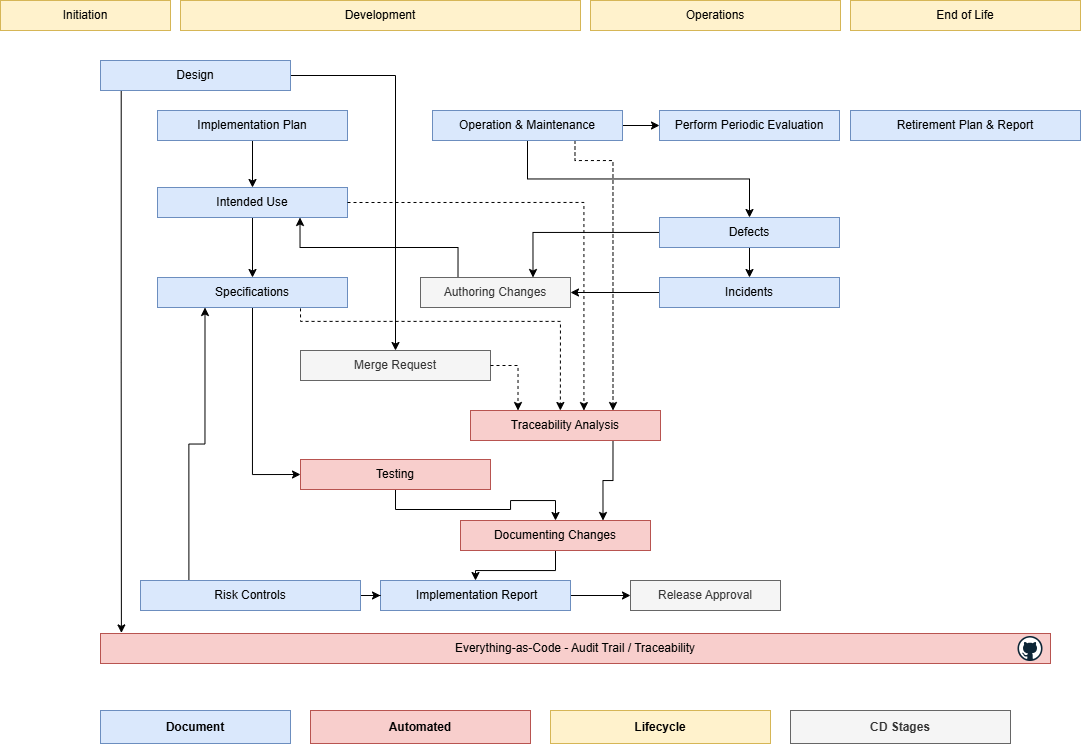

The diagram above was exported from draw.io. Its source (the exported page's mxGraphModel, read from the mxfile embedded in the PNG):
<mxGraphModel dx="2175" dy="885" grid="1" gridSize="10" guides="1" tooltips="1" connect="1" arrows="1" fold="1" page="1" pageScale="1" pageWidth="850" pageHeight="1100" math="0" shadow="0">
  <root>
    <mxCell id="0" />
    <mxCell id="1" parent="0" />
    <mxCell id="kqFG6-upLMPOSbBK1oCb-3" style="edgeStyle=orthogonalEdgeStyle;rounded=0;orthogonalLoop=1;jettySize=auto;html=1;entryX=0.022;entryY=-0.019;entryDx=0;entryDy=0;entryPerimeter=0;exitX=0.109;exitY=0.856;exitDx=0;exitDy=0;exitPerimeter=0;" edge="1" parent="1" source="ebzCFG4WxTYj-cSAARMx-22" target="ebzCFG4WxTYj-cSAARMx-73">
      <mxGeometry relative="1" as="geometry">
        <mxPoint x="941" y="717" as="sourcePoint" />
        <Array as="points" />
      </mxGeometry>
    </mxCell>
    <mxCell id="ebzCFG4WxTYj-cSAARMx-120" style="edgeStyle=orthogonalEdgeStyle;rounded=0;orthogonalLoop=1;jettySize=auto;html=1;entryX=0.5;entryY=0;entryDx=0;entryDy=0;" parent="1" source="ebzCFG4WxTYj-cSAARMx-65" target="ebzCFG4WxTYj-cSAARMx-84" edge="1">
      <mxGeometry relative="1" as="geometry" />
    </mxCell>
    <mxCell id="ebzCFG4WxTYj-cSAARMx-113" style="edgeStyle=orthogonalEdgeStyle;rounded=0;orthogonalLoop=1;jettySize=auto;html=1;" parent="1" source="ebzCFG4WxTYj-cSAARMx-22" target="ebzCFG4WxTYj-cSAARMx-76" edge="1">
      <mxGeometry relative="1" as="geometry" />
    </mxCell>
    <UserObject label="" link="../reference/path-to-production/feasibility" linkTarget="_blank" id="ebzCFG4WxTYj-cSAARMx-42">
      <mxCell style="group;fillColor=#fff2cc;strokeColor=#d6b656;" parent="1" vertex="1" connectable="0">
        <mxGeometry x="820" y="590" width="170" height="30" as="geometry" />
      </mxCell>
    </UserObject>
    <mxCell id="ebzCFG4WxTYj-cSAARMx-18" value="Initiation" style="rounded=0;whiteSpace=wrap;html=1;fillColor=#fff2cc;strokeColor=#d6b656;" parent="ebzCFG4WxTYj-cSAARMx-42" vertex="1">
      <mxGeometry width="170" height="30" as="geometry" />
    </mxCell>
    <UserObject label="" link="../reference/path-to-production/design-build-deploy" linkTarget="_blank" id="ebzCFG4WxTYj-cSAARMx-43">
      <mxCell style="group;fillColor=#fff2cc;strokeColor=#d6b656;" parent="1" vertex="1" connectable="0">
        <mxGeometry x="1000" y="590" width="400" height="30" as="geometry" />
      </mxCell>
    </UserObject>
    <mxCell id="ebzCFG4WxTYj-cSAARMx-44" value="Development" style="rounded=0;whiteSpace=wrap;html=1;fillColor=#fff2cc;strokeColor=#d6b656;" parent="ebzCFG4WxTYj-cSAARMx-43" vertex="1">
      <mxGeometry width="400" height="30" as="geometry" />
    </mxCell>
    <UserObject label="Operations" link="../reference/path-to-production/operations" linkTarget="_blank" id="ebzCFG4WxTYj-cSAARMx-51">
      <mxCell style="rounded=0;whiteSpace=wrap;html=1;fillColor=#fff2cc;strokeColor=#d6b656;" parent="1" vertex="1">
        <mxGeometry x="1410" y="590" width="250" height="30" as="geometry" />
      </mxCell>
    </UserObject>
    <UserObject label="End of Life" link="../reference/path-to-production/retirement" linkTarget="_blank" id="ebzCFG4WxTYj-cSAARMx-52">
      <mxCell style="rounded=0;whiteSpace=wrap;html=1;fillColor=#fff2cc;strokeColor=#d6b656;" parent="1" vertex="1">
        <mxGeometry x="1670" y="590" width="230" height="30" as="geometry" />
      </mxCell>
    </UserObject>
    <UserObject label="Implementation Plan" linkTarget="_blank" id="ebzCFG4WxTYj-cSAARMx-65">
      <mxCell style="rounded=0;whiteSpace=wrap;html=1;fillColor=#dae8fc;strokeColor=#6c8ebf;" parent="1" vertex="1">
        <mxGeometry x="977" y="700" width="190" height="30" as="geometry" />
      </mxCell>
    </UserObject>
    <mxCell id="ebzCFG4WxTYj-cSAARMx-140" value="" style="edgeStyle=orthogonalEdgeStyle;rounded=0;orthogonalLoop=1;jettySize=auto;html=1;entryX=0;entryY=0.5;entryDx=0;entryDy=0;" parent="1" source="ebzCFG4WxTYj-cSAARMx-66" target="ebzCFG4WxTYj-cSAARMx-67" edge="1">
      <mxGeometry relative="1" as="geometry" />
    </mxCell>
    <mxCell id="kqFG6-upLMPOSbBK1oCb-9" style="edgeStyle=orthogonalEdgeStyle;rounded=0;orthogonalLoop=1;jettySize=auto;html=1;exitX=0.5;exitY=1;exitDx=0;exitDy=0;entryX=0.5;entryY=0;entryDx=0;entryDy=0;" edge="1" parent="1" source="ebzCFG4WxTYj-cSAARMx-66" target="ebzCFG4WxTYj-cSAARMx-80">
      <mxGeometry relative="1" as="geometry" />
    </mxCell>
    <mxCell id="kqFG6-upLMPOSbBK1oCb-10" style="edgeStyle=orthogonalEdgeStyle;rounded=0;orthogonalLoop=1;jettySize=auto;html=1;exitX=0.75;exitY=1;exitDx=0;exitDy=0;entryX=0.75;entryY=0;entryDx=0;entryDy=0;dashed=1;" edge="1" parent="1" source="ebzCFG4WxTYj-cSAARMx-66" target="ebzCFG4WxTYj-cSAARMx-77">
      <mxGeometry relative="1" as="geometry">
        <Array as="points">
          <mxPoint x="1395" y="750" />
          <mxPoint x="1433" y="750" />
        </Array>
      </mxGeometry>
    </mxCell>
    <UserObject label="Operation &amp;amp; Maintenance" linkTarget="_blank" id="ebzCFG4WxTYj-cSAARMx-66">
      <mxCell style="rounded=0;whiteSpace=wrap;html=1;fillColor=#dae8fc;strokeColor=#6c8ebf;" parent="1" vertex="1">
        <mxGeometry x="1252" y="700" width="190" height="30" as="geometry" />
      </mxCell>
    </UserObject>
    <UserObject label="Perform Periodic Evaluation" linkTarget="_blank" id="ebzCFG4WxTYj-cSAARMx-67">
      <mxCell style="rounded=0;whiteSpace=wrap;html=1;fillColor=#dae8fc;strokeColor=#6c8ebf;" parent="1" vertex="1">
        <mxGeometry x="1479" y="700" width="180" height="30" as="geometry" />
      </mxCell>
    </UserObject>
    <UserObject label="Retirement Plan &amp;amp; Report" linkTarget="_blank" id="ebzCFG4WxTYj-cSAARMx-70">
      <mxCell style="rounded=0;whiteSpace=wrap;html=1;fillColor=#dae8fc;strokeColor=#6c8ebf;" parent="1" vertex="1">
        <mxGeometry x="1670" y="700" width="230" height="30" as="geometry" />
      </mxCell>
    </UserObject>
    <mxCell id="ebzCFG4WxTYj-cSAARMx-123" style="edgeStyle=orthogonalEdgeStyle;rounded=0;orthogonalLoop=1;jettySize=auto;html=1;exitX=0.75;exitY=1;exitDx=0;exitDy=0;entryX=0.75;entryY=0;entryDx=0;entryDy=0;" parent="1" source="ebzCFG4WxTYj-cSAARMx-77" target="ebzCFG4WxTYj-cSAARMx-82" edge="1">
      <mxGeometry relative="1" as="geometry" />
    </mxCell>
    <UserObject label="Traceability Analysis" linkTarget="_blank" id="ebzCFG4WxTYj-cSAARMx-77">
      <mxCell style="rounded=0;whiteSpace=wrap;html=1;fillColor=#f8cecc;strokeColor=#b85450;" parent="1" vertex="1">
        <mxGeometry x="1290" y="1000" width="190" height="30" as="geometry" />
      </mxCell>
    </UserObject>
    <mxCell id="ebzCFG4WxTYj-cSAARMx-118" style="edgeStyle=orthogonalEdgeStyle;rounded=0;orthogonalLoop=1;jettySize=auto;html=1;exitX=0.5;exitY=1;exitDx=0;exitDy=0;" parent="1" source="ebzCFG4WxTYj-cSAARMx-78" target="ebzCFG4WxTYj-cSAARMx-82" edge="1">
      <mxGeometry relative="1" as="geometry" />
    </mxCell>
    <UserObject label="Testing" linkTarget="_blank" id="ebzCFG4WxTYj-cSAARMx-78">
      <mxCell style="rounded=0;whiteSpace=wrap;html=1;fillColor=#f8cecc;strokeColor=#b85450;" parent="1" vertex="1">
        <mxGeometry x="1120" y="1049" width="190" height="30" as="geometry" />
      </mxCell>
    </UserObject>
    <mxCell id="kqFG6-upLMPOSbBK1oCb-14" value="" style="edgeStyle=orthogonalEdgeStyle;rounded=0;orthogonalLoop=1;jettySize=auto;html=1;" edge="1" parent="1" source="ebzCFG4WxTYj-cSAARMx-79" target="kqFG6-upLMPOSbBK1oCb-13">
      <mxGeometry relative="1" as="geometry" />
    </mxCell>
    <UserObject label="&amp;nbsp;Implementation Report" linkTarget="_blank" id="ebzCFG4WxTYj-cSAARMx-79">
      <mxCell style="rounded=0;whiteSpace=wrap;html=1;fillColor=#dae8fc;strokeColor=#6c8ebf;" parent="1" vertex="1">
        <mxGeometry x="1200" y="1170" width="190" height="30" as="geometry" />
      </mxCell>
    </UserObject>
    <mxCell id="ebzCFG4WxTYj-cSAARMx-139" style="edgeStyle=orthogonalEdgeStyle;rounded=0;orthogonalLoop=1;jettySize=auto;html=1;entryX=0.75;entryY=0;entryDx=0;entryDy=0;" parent="1" source="ebzCFG4WxTYj-cSAARMx-80" target="ebzCFG4WxTYj-cSAARMx-136" edge="1">
      <mxGeometry relative="1" as="geometry" />
    </mxCell>
    <mxCell id="kqFG6-upLMPOSbBK1oCb-8" style="edgeStyle=none;rounded=0;orthogonalLoop=1;jettySize=auto;html=1;exitX=0.5;exitY=1;exitDx=0;exitDy=0;entryX=0.5;entryY=0;entryDx=0;entryDy=0;" edge="1" parent="1" source="ebzCFG4WxTYj-cSAARMx-80" target="ebzCFG4WxTYj-cSAARMx-81">
      <mxGeometry relative="1" as="geometry" />
    </mxCell>
    <UserObject label="Defects" linkTarget="_blank" id="ebzCFG4WxTYj-cSAARMx-80">
      <mxCell style="rounded=0;whiteSpace=wrap;html=1;fillColor=#dae8fc;strokeColor=#6c8ebf;" parent="1" vertex="1">
        <mxGeometry x="1479" y="807" width="180" height="30" as="geometry" />
      </mxCell>
    </UserObject>
    <mxCell id="ebzCFG4WxTYj-cSAARMx-138" style="edgeStyle=orthogonalEdgeStyle;rounded=0;orthogonalLoop=1;jettySize=auto;html=1;entryX=1;entryY=0.5;entryDx=0;entryDy=0;" parent="1" source="ebzCFG4WxTYj-cSAARMx-81" target="ebzCFG4WxTYj-cSAARMx-136" edge="1">
      <mxGeometry relative="1" as="geometry" />
    </mxCell>
    <UserObject label="Incidents" linkTarget="_blank" id="ebzCFG4WxTYj-cSAARMx-81">
      <mxCell style="rounded=0;whiteSpace=wrap;html=1;fillColor=#dae8fc;strokeColor=#6c8ebf;" parent="1" vertex="1">
        <mxGeometry x="1479" y="867" width="180" height="30" as="geometry" />
      </mxCell>
    </UserObject>
    <mxCell id="ebzCFG4WxTYj-cSAARMx-119" value="" style="edgeStyle=orthogonalEdgeStyle;rounded=0;orthogonalLoop=1;jettySize=auto;html=1;" parent="1" source="ebzCFG4WxTYj-cSAARMx-82" target="ebzCFG4WxTYj-cSAARMx-79" edge="1">
      <mxGeometry relative="1" as="geometry" />
    </mxCell>
    <UserObject label="Documenting Changes" link="../reference/path-to-production/process-artifacts/audit-trail-traceability/" linkTarget="_blank" id="ebzCFG4WxTYj-cSAARMx-82">
      <mxCell style="rounded=0;whiteSpace=wrap;html=1;fillColor=#f8cecc;strokeColor=#b85450;" parent="1" vertex="1">
        <mxGeometry x="1280" y="1110" width="190" height="30" as="geometry" />
      </mxCell>
    </UserObject>
    <mxCell id="ebzCFG4WxTYj-cSAARMx-112" style="edgeStyle=orthogonalEdgeStyle;rounded=0;orthogonalLoop=1;jettySize=auto;html=1;entryX=0;entryY=0.5;entryDx=0;entryDy=0;exitX=0.5;exitY=1;exitDx=0;exitDy=0;" parent="1" source="ebzCFG4WxTYj-cSAARMx-83" target="ebzCFG4WxTYj-cSAARMx-78" edge="1">
      <mxGeometry relative="1" as="geometry" />
    </mxCell>
    <UserObject label="Specifications" linkTarget="_blank" id="ebzCFG4WxTYj-cSAARMx-83">
      <mxCell style="rounded=0;whiteSpace=wrap;html=1;fillColor=#dae8fc;strokeColor=#6c8ebf;" parent="1" vertex="1">
        <mxGeometry x="977" y="867" width="190" height="30" as="geometry" />
      </mxCell>
    </UserObject>
    <mxCell id="ebzCFG4WxTYj-cSAARMx-121" value="" style="edgeStyle=orthogonalEdgeStyle;rounded=0;orthogonalLoop=1;jettySize=auto;html=1;" parent="1" source="ebzCFG4WxTYj-cSAARMx-84" target="ebzCFG4WxTYj-cSAARMx-83" edge="1">
      <mxGeometry relative="1" as="geometry" />
    </mxCell>
    <UserObject label="Intended Use" linkTarget="_blank" id="ebzCFG4WxTYj-cSAARMx-84">
      <mxCell style="rounded=0;whiteSpace=wrap;html=1;fillColor=#dae8fc;strokeColor=#6c8ebf;" parent="1" vertex="1">
        <mxGeometry x="977" y="777" width="190" height="30" as="geometry" />
      </mxCell>
    </UserObject>
    <mxCell id="ebzCFG4WxTYj-cSAARMx-164" value="" style="edgeStyle=orthogonalEdgeStyle;rounded=0;orthogonalLoop=1;jettySize=auto;html=1;" parent="1" source="ebzCFG4WxTYj-cSAARMx-86" target="ebzCFG4WxTYj-cSAARMx-79" edge="1">
      <mxGeometry relative="1" as="geometry" />
    </mxCell>
    <UserObject label="Design" linkTarget="_blank" id="ebzCFG4WxTYj-cSAARMx-22">
      <mxCell style="rounded=0;whiteSpace=wrap;html=1;fillColor=#dae8fc;strokeColor=#6c8ebf;" parent="1" vertex="1">
        <mxGeometry x="920" y="650" width="190" height="30" as="geometry" />
      </mxCell>
    </UserObject>
    <mxCell id="ebzCFG4WxTYj-cSAARMx-130" style="edgeStyle=orthogonalEdgeStyle;rounded=0;orthogonalLoop=1;jettySize=auto;html=1;entryX=0.597;entryY=0.003;entryDx=0;entryDy=0;entryPerimeter=0;dashed=1;exitX=1;exitY=0.5;exitDx=0;exitDy=0;" parent="1" edge="1" target="ebzCFG4WxTYj-cSAARMx-77" source="ebzCFG4WxTYj-cSAARMx-84">
      <mxGeometry relative="1" as="geometry">
        <mxPoint x="1170" y="832.72" as="sourcePoint" />
        <mxPoint x="1403.9599999999998" y="987" as="targetPoint" />
      </mxGeometry>
    </mxCell>
    <mxCell id="ebzCFG4WxTYj-cSAARMx-137" style="edgeStyle=orthogonalEdgeStyle;rounded=0;orthogonalLoop=1;jettySize=auto;html=1;entryX=0.75;entryY=1;entryDx=0;entryDy=0;exitX=0.25;exitY=0;exitDx=0;exitDy=0;" parent="1" source="ebzCFG4WxTYj-cSAARMx-136" target="ebzCFG4WxTYj-cSAARMx-84" edge="1">
      <mxGeometry relative="1" as="geometry" />
    </mxCell>
    <UserObject label="Merge Request" linkTarget="_blank" id="ebzCFG4WxTYj-cSAARMx-76">
      <mxCell style="rounded=0;whiteSpace=wrap;html=1;fillColor=#f5f5f5;strokeColor=#666666;fontColor=#333333;" parent="1" vertex="1">
        <mxGeometry x="1120" y="940" width="190" height="30" as="geometry" />
      </mxCell>
    </UserObject>
    <mxCell id="ebzCFG4WxTYj-cSAARMx-136" value="Authoring Changes" style="rounded=0;whiteSpace=wrap;html=1;fillColor=#f5f5f5;strokeColor=#666666;fontColor=#333333;" parent="1" vertex="1">
      <mxGeometry x="1240" y="867" width="150" height="30" as="geometry" />
    </mxCell>
    <UserObject label="Everything-as-Code - Audit Trail / Traceability" linkTarget="_blank" id="ebzCFG4WxTYj-cSAARMx-73">
      <mxCell style="rounded=0;whiteSpace=wrap;html=1;fillColor=#f8cecc;strokeColor=#b85450;" parent="1" vertex="1">
        <mxGeometry x="920" y="1223" width="950" height="30" as="geometry" />
      </mxCell>
    </UserObject>
    <mxCell id="ebzCFG4WxTYj-cSAARMx-74" value="" style="dashed=0;outlineConnect=0;html=1;align=center;labelPosition=center;verticalLabelPosition=bottom;verticalAlign=top;shape=mxgraph.weblogos.github;aspect=fixed;" parent="1" vertex="1">
      <mxGeometry x="1837" y="1225.5" width="25" height="25" as="geometry" />
    </mxCell>
    <UserObject label="&lt;b&gt;Document&lt;/b&gt;" linkTarget="_blank" id="LdZejWWZ_WsiWPP1OYNp-1">
      <mxCell style="rounded=0;whiteSpace=wrap;html=1;fillColor=#dae8fc;strokeColor=#6c8ebf;" parent="1" vertex="1">
        <mxGeometry x="920" y="1300" width="190" height="33" as="geometry" />
      </mxCell>
    </UserObject>
    <mxCell id="LdZejWWZ_WsiWPP1OYNp-2" value="&lt;b&gt;Automated&lt;/b&gt;" style="rounded=0;whiteSpace=wrap;html=1;fillColor=#f8cecc;strokeColor=#b85450;" parent="1" vertex="1">
      <mxGeometry x="1130" y="1300" width="220" height="33" as="geometry" />
    </mxCell>
    <mxCell id="kqFG6-upLMPOSbBK1oCb-2" style="edgeStyle=orthogonalEdgeStyle;rounded=0;orthogonalLoop=1;jettySize=auto;html=1;exitX=0.25;exitY=1;exitDx=0;exitDy=0;entryX=0.22;entryY=0.083;entryDx=0;entryDy=0;entryPerimeter=0;startArrow=classic;startFill=1;endArrow=none;endFill=0;" edge="1" parent="1" source="ebzCFG4WxTYj-cSAARMx-83" target="ebzCFG4WxTYj-cSAARMx-86">
      <mxGeometry relative="1" as="geometry">
        <mxPoint x="1030" y="1230" as="targetPoint" />
      </mxGeometry>
    </mxCell>
    <mxCell id="ebzCFG4WxTYj-cSAARMx-115" style="edgeStyle=orthogonalEdgeStyle;rounded=0;orthogonalLoop=1;jettySize=auto;html=1;exitX=1;exitY=0.5;exitDx=0;exitDy=0;dashed=1;entryX=0.25;entryY=0;entryDx=0;entryDy=0;" parent="1" edge="1" target="ebzCFG4WxTYj-cSAARMx-77" source="ebzCFG4WxTYj-cSAARMx-76">
      <mxGeometry relative="1" as="geometry">
        <mxPoint x="1307.2499999999998" y="962" as="sourcePoint" />
        <mxPoint x="1382.2500000000002" y="987" as="targetPoint" />
      </mxGeometry>
    </mxCell>
    <mxCell id="kqFG6-upLMPOSbBK1oCb-4" style="edgeStyle=orthogonalEdgeStyle;rounded=0;orthogonalLoop=1;jettySize=auto;html=1;exitX=0.75;exitY=1;exitDx=0;exitDy=0;dashed=1;entryX=0.465;entryY=-0.03;entryDx=0;entryDy=0;entryPerimeter=0;" edge="1" parent="1">
      <mxGeometry relative="1" as="geometry">
        <mxPoint x="1120" y="897.8999999999999" as="sourcePoint" />
        <mxPoint x="1379.8500000000001" y="1000.0000000000002" as="targetPoint" />
        <Array as="points">
          <mxPoint x="1119.5" y="910.9" />
          <mxPoint x="1379.5" y="910.9" />
        </Array>
      </mxGeometry>
    </mxCell>
    <UserObject label="Risk Controls" linkTarget="_blank" id="ebzCFG4WxTYj-cSAARMx-86">
      <mxCell style="rounded=0;whiteSpace=wrap;html=1;fillColor=#dae8fc;strokeColor=#6c8ebf;" parent="1" vertex="1">
        <mxGeometry x="960" y="1170" width="220" height="30" as="geometry" />
      </mxCell>
    </UserObject>
    <mxCell id="kqFG6-upLMPOSbBK1oCb-13" value="Release Approval" style="rounded=0;whiteSpace=wrap;html=1;fillColor=#f5f5f5;strokeColor=#666666;fontColor=#333333;" vertex="1" parent="1">
      <mxGeometry x="1450" y="1170" width="150" height="30" as="geometry" />
    </mxCell>
    <mxCell id="kqFG6-upLMPOSbBK1oCb-15" value="&lt;b&gt;Lifecycle&lt;/b&gt;" style="rounded=0;whiteSpace=wrap;html=1;fillColor=#fff2cc;strokeColor=#d6b656;" vertex="1" parent="1">
      <mxGeometry x="1370" y="1300" width="220" height="33" as="geometry" />
    </mxCell>
    <mxCell id="kqFG6-upLMPOSbBK1oCb-16" value="&lt;b&gt;CD Stages&lt;/b&gt;" style="rounded=0;whiteSpace=wrap;html=1;fillColor=#f5f5f5;strokeColor=#666666;fontColor=#333333;" vertex="1" parent="1">
      <mxGeometry x="1610" y="1300" width="220" height="33" as="geometry" />
    </mxCell>
  </root>
</mxGraphModel>